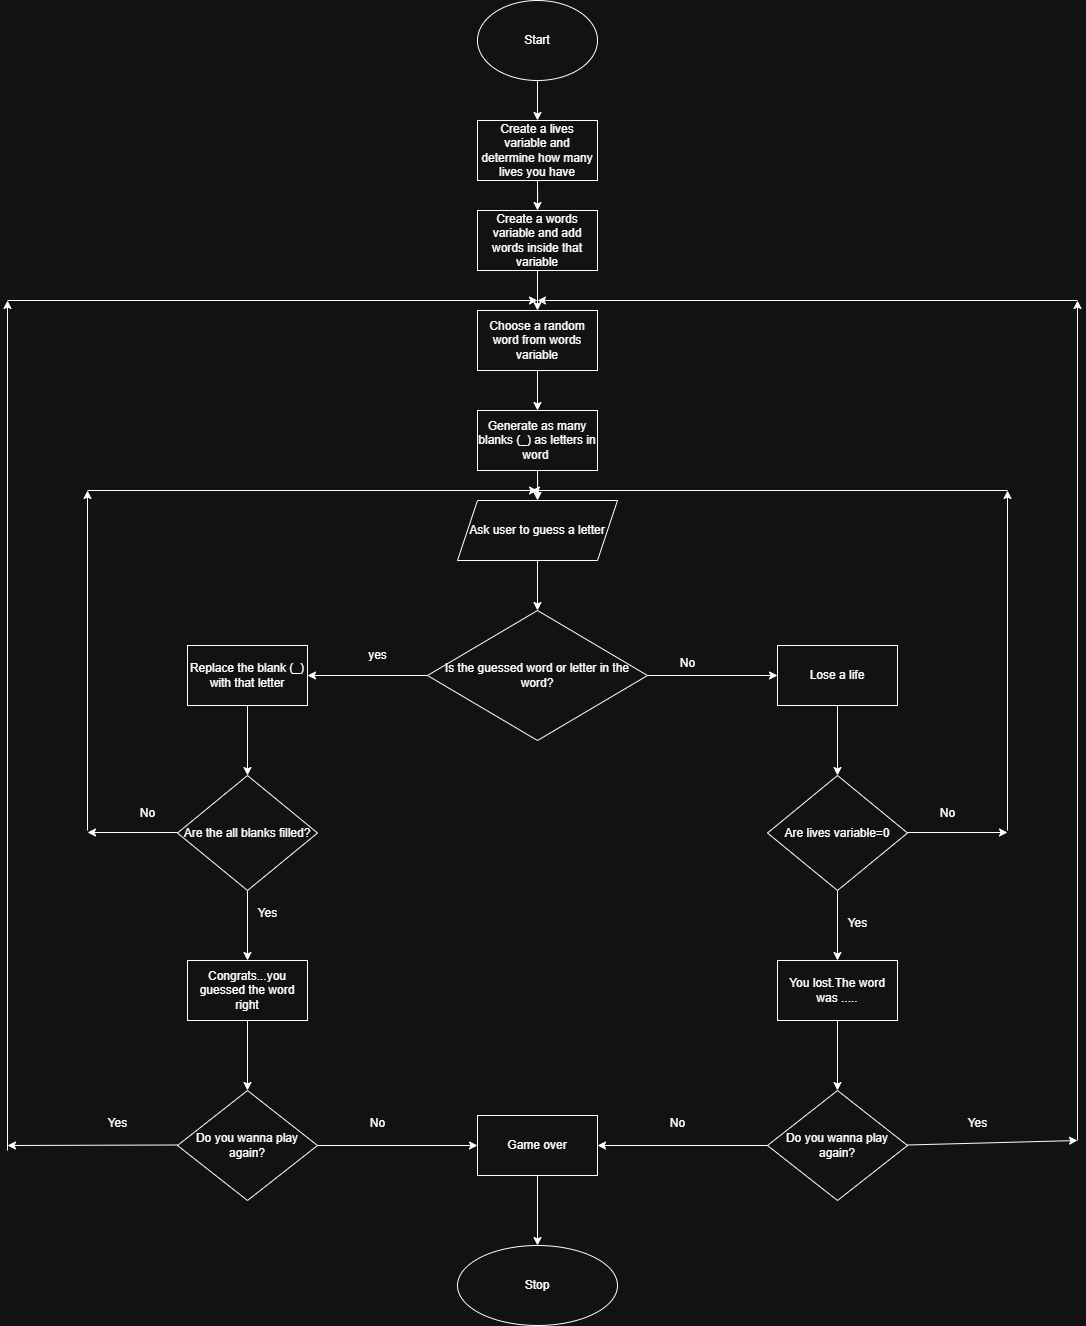

The diagram above was exported from draw.io. Its source (the exported page's mxGraphModel, read from the mxfile embedded in the PNG):
<mxGraphModel dx="1783" dy="413" grid="1" gridSize="10" guides="1" tooltips="1" connect="1" arrows="1" fold="1" page="1" pageScale="1" pageWidth="827" pageHeight="1169" math="0" shadow="0">
  <root>
    <mxCell id="0" />
    <mxCell id="1" parent="0" />
    <mxCell id="p_D5N9bghCRqLGKg_dTz-17" value="" style="edgeStyle=orthogonalEdgeStyle;rounded=0;orthogonalLoop=1;jettySize=auto;html=1;" parent="1" source="p_D5N9bghCRqLGKg_dTz-1" target="p_D5N9bghCRqLGKg_dTz-16" edge="1">
      <mxGeometry relative="1" as="geometry" />
    </mxCell>
    <mxCell id="p_D5N9bghCRqLGKg_dTz-1" value="Start" style="ellipse;whiteSpace=wrap;html=1;" parent="1" vertex="1">
      <mxGeometry x="360" width="120" height="80" as="geometry" />
    </mxCell>
    <mxCell id="p_D5N9bghCRqLGKg_dTz-5" value="" style="edgeStyle=orthogonalEdgeStyle;rounded=0;orthogonalLoop=1;jettySize=auto;html=1;" parent="1" source="p_D5N9bghCRqLGKg_dTz-2" target="p_D5N9bghCRqLGKg_dTz-4" edge="1">
      <mxGeometry relative="1" as="geometry" />
    </mxCell>
    <mxCell id="p_D5N9bghCRqLGKg_dTz-2" value="Choose a random word from words variable" style="whiteSpace=wrap;html=1;" parent="1" vertex="1">
      <mxGeometry x="360" y="310" width="120" height="60" as="geometry" />
    </mxCell>
    <mxCell id="p_D5N9bghCRqLGKg_dTz-7" value="" style="edgeStyle=orthogonalEdgeStyle;rounded=0;orthogonalLoop=1;jettySize=auto;html=1;" parent="1" source="p_D5N9bghCRqLGKg_dTz-4" target="p_D5N9bghCRqLGKg_dTz-6" edge="1">
      <mxGeometry relative="1" as="geometry" />
    </mxCell>
    <mxCell id="p_D5N9bghCRqLGKg_dTz-4" value="Generate as many blanks (_) as letters in word&amp;nbsp;" style="whiteSpace=wrap;html=1;" parent="1" vertex="1">
      <mxGeometry x="360" y="410" width="120" height="60" as="geometry" />
    </mxCell>
    <mxCell id="p_D5N9bghCRqLGKg_dTz-9" value="" style="edgeStyle=orthogonalEdgeStyle;rounded=0;orthogonalLoop=1;jettySize=auto;html=1;" parent="1" source="p_D5N9bghCRqLGKg_dTz-6" target="p_D5N9bghCRqLGKg_dTz-8" edge="1">
      <mxGeometry relative="1" as="geometry" />
    </mxCell>
    <mxCell id="p_D5N9bghCRqLGKg_dTz-6" value="Ask user to guess a letter" style="shape=parallelogram;perimeter=parallelogramPerimeter;whiteSpace=wrap;html=1;fixedSize=1;" parent="1" vertex="1">
      <mxGeometry x="340" y="500" width="160" height="60" as="geometry" />
    </mxCell>
    <mxCell id="p_D5N9bghCRqLGKg_dTz-11" value="" style="edgeStyle=orthogonalEdgeStyle;rounded=0;orthogonalLoop=1;jettySize=auto;html=1;" parent="1" source="p_D5N9bghCRqLGKg_dTz-8" target="p_D5N9bghCRqLGKg_dTz-10" edge="1">
      <mxGeometry relative="1" as="geometry" />
    </mxCell>
    <mxCell id="p_D5N9bghCRqLGKg_dTz-25" value="" style="edgeStyle=orthogonalEdgeStyle;rounded=0;orthogonalLoop=1;jettySize=auto;html=1;" parent="1" source="p_D5N9bghCRqLGKg_dTz-8" target="p_D5N9bghCRqLGKg_dTz-24" edge="1">
      <mxGeometry relative="1" as="geometry" />
    </mxCell>
    <mxCell id="p_D5N9bghCRqLGKg_dTz-8" value="Is the guessed word or letter in the word?" style="rhombus;whiteSpace=wrap;html=1;" parent="1" vertex="1">
      <mxGeometry x="310" y="610" width="220" height="130" as="geometry" />
    </mxCell>
    <mxCell id="p_D5N9bghCRqLGKg_dTz-28" value="" style="edgeStyle=orthogonalEdgeStyle;rounded=0;orthogonalLoop=1;jettySize=auto;html=1;" parent="1" source="p_D5N9bghCRqLGKg_dTz-10" target="p_D5N9bghCRqLGKg_dTz-27" edge="1">
      <mxGeometry relative="1" as="geometry" />
    </mxCell>
    <mxCell id="p_D5N9bghCRqLGKg_dTz-10" value="Replace the blank (_) with that letter" style="whiteSpace=wrap;html=1;" parent="1" vertex="1">
      <mxGeometry x="70" y="645" width="120" height="60" as="geometry" />
    </mxCell>
    <mxCell id="p_D5N9bghCRqLGKg_dTz-12" value="yes" style="text;html=1;align=center;verticalAlign=middle;resizable=0;points=[];autosize=1;strokeColor=none;fillColor=none;" parent="1" vertex="1">
      <mxGeometry x="240" y="640" width="40" height="30" as="geometry" />
    </mxCell>
    <mxCell id="p_D5N9bghCRqLGKg_dTz-22" value="" style="edgeStyle=orthogonalEdgeStyle;rounded=0;orthogonalLoop=1;jettySize=auto;html=1;" parent="1" source="p_D5N9bghCRqLGKg_dTz-16" target="p_D5N9bghCRqLGKg_dTz-21" edge="1">
      <mxGeometry relative="1" as="geometry" />
    </mxCell>
    <mxCell id="p_D5N9bghCRqLGKg_dTz-16" value="Create a lives variable and determine how many lives you have" style="rounded=0;whiteSpace=wrap;html=1;" parent="1" vertex="1">
      <mxGeometry x="360" y="120" width="120" height="60" as="geometry" />
    </mxCell>
    <mxCell id="p_D5N9bghCRqLGKg_dTz-23" value="" style="edgeStyle=orthogonalEdgeStyle;rounded=0;orthogonalLoop=1;jettySize=auto;html=1;" parent="1" source="p_D5N9bghCRqLGKg_dTz-21" target="p_D5N9bghCRqLGKg_dTz-2" edge="1">
      <mxGeometry relative="1" as="geometry" />
    </mxCell>
    <mxCell id="p_D5N9bghCRqLGKg_dTz-21" value="Create a words variable and add words inside that variable" style="whiteSpace=wrap;html=1;rounded=0;" parent="1" vertex="1">
      <mxGeometry x="360" y="210" width="120" height="60" as="geometry" />
    </mxCell>
    <mxCell id="p_D5N9bghCRqLGKg_dTz-43" value="" style="edgeStyle=orthogonalEdgeStyle;rounded=0;orthogonalLoop=1;jettySize=auto;html=1;" parent="1" source="p_D5N9bghCRqLGKg_dTz-24" target="p_D5N9bghCRqLGKg_dTz-42" edge="1">
      <mxGeometry relative="1" as="geometry" />
    </mxCell>
    <mxCell id="p_D5N9bghCRqLGKg_dTz-24" value="Lose a life" style="whiteSpace=wrap;html=1;" parent="1" vertex="1">
      <mxGeometry x="660" y="645" width="120" height="60" as="geometry" />
    </mxCell>
    <mxCell id="p_D5N9bghCRqLGKg_dTz-26" value="No" style="text;html=1;align=center;verticalAlign=middle;resizable=0;points=[];autosize=1;strokeColor=none;fillColor=none;" parent="1" vertex="1">
      <mxGeometry x="550" y="648" width="40" height="30" as="geometry" />
    </mxCell>
    <mxCell id="p_D5N9bghCRqLGKg_dTz-40" value="" style="edgeStyle=orthogonalEdgeStyle;rounded=0;orthogonalLoop=1;jettySize=auto;html=1;" parent="1" source="p_D5N9bghCRqLGKg_dTz-27" target="p_D5N9bghCRqLGKg_dTz-39" edge="1">
      <mxGeometry relative="1" as="geometry" />
    </mxCell>
    <mxCell id="p_D5N9bghCRqLGKg_dTz-27" value="Are the all blanks filled?" style="rhombus;whiteSpace=wrap;html=1;" parent="1" vertex="1">
      <mxGeometry x="60" y="775" width="140" height="115" as="geometry" />
    </mxCell>
    <mxCell id="p_D5N9bghCRqLGKg_dTz-35" value="" style="edgeStyle=none;orthogonalLoop=1;jettySize=auto;html=1;rounded=0;" parent="1" edge="1">
      <mxGeometry width="100" relative="1" as="geometry">
        <mxPoint x="60" y="832" as="sourcePoint" />
        <mxPoint x="-30" y="832" as="targetPoint" />
        <Array as="points" />
      </mxGeometry>
    </mxCell>
    <mxCell id="p_D5N9bghCRqLGKg_dTz-36" value="" style="edgeStyle=none;orthogonalLoop=1;jettySize=auto;html=1;rounded=0;" parent="1" edge="1">
      <mxGeometry width="100" relative="1" as="geometry">
        <mxPoint x="-30" y="830" as="sourcePoint" />
        <mxPoint x="-30" y="490" as="targetPoint" />
        <Array as="points" />
      </mxGeometry>
    </mxCell>
    <mxCell id="p_D5N9bghCRqLGKg_dTz-37" value="" style="edgeStyle=none;orthogonalLoop=1;jettySize=auto;html=1;rounded=0;" parent="1" edge="1">
      <mxGeometry width="100" relative="1" as="geometry">
        <mxPoint x="-30" y="490" as="sourcePoint" />
        <mxPoint x="420" y="490" as="targetPoint" />
        <Array as="points" />
      </mxGeometry>
    </mxCell>
    <mxCell id="p_D5N9bghCRqLGKg_dTz-38" value="No" style="text;html=1;align=center;verticalAlign=middle;resizable=0;points=[];autosize=1;strokeColor=none;fillColor=none;" parent="1" vertex="1">
      <mxGeometry x="10" y="798" width="40" height="30" as="geometry" />
    </mxCell>
    <mxCell id="p_D5N9bghCRqLGKg_dTz-53" value="" style="edgeStyle=orthogonalEdgeStyle;rounded=0;orthogonalLoop=1;jettySize=auto;html=1;" parent="1" source="p_D5N9bghCRqLGKg_dTz-39" target="p_D5N9bghCRqLGKg_dTz-52" edge="1">
      <mxGeometry relative="1" as="geometry" />
    </mxCell>
    <mxCell id="p_D5N9bghCRqLGKg_dTz-39" value="Congrats...you guessed the word right" style="whiteSpace=wrap;html=1;" parent="1" vertex="1">
      <mxGeometry x="70" y="960" width="120" height="60" as="geometry" />
    </mxCell>
    <mxCell id="p_D5N9bghCRqLGKg_dTz-41" value="Yes" style="text;html=1;align=center;verticalAlign=middle;resizable=0;points=[];autosize=1;strokeColor=none;fillColor=none;" parent="1" vertex="1">
      <mxGeometry x="130" y="898" width="40" height="30" as="geometry" />
    </mxCell>
    <mxCell id="p_D5N9bghCRqLGKg_dTz-49" value="" style="edgeStyle=orthogonalEdgeStyle;rounded=0;orthogonalLoop=1;jettySize=auto;html=1;" parent="1" source="p_D5N9bghCRqLGKg_dTz-42" target="p_D5N9bghCRqLGKg_dTz-48" edge="1">
      <mxGeometry relative="1" as="geometry" />
    </mxCell>
    <mxCell id="p_D5N9bghCRqLGKg_dTz-42" value="Are lives variable=0" style="rhombus;whiteSpace=wrap;html=1;" parent="1" vertex="1">
      <mxGeometry x="650" y="775" width="140" height="115" as="geometry" />
    </mxCell>
    <mxCell id="p_D5N9bghCRqLGKg_dTz-44" value="" style="edgeStyle=none;orthogonalLoop=1;jettySize=auto;html=1;rounded=0;" parent="1" edge="1">
      <mxGeometry width="100" relative="1" as="geometry">
        <mxPoint x="790" y="832" as="sourcePoint" />
        <mxPoint x="890" y="832" as="targetPoint" />
        <Array as="points" />
      </mxGeometry>
    </mxCell>
    <mxCell id="p_D5N9bghCRqLGKg_dTz-45" value="" style="edgeStyle=none;orthogonalLoop=1;jettySize=auto;html=1;rounded=0;" parent="1" edge="1">
      <mxGeometry width="100" relative="1" as="geometry">
        <mxPoint x="890" y="830" as="sourcePoint" />
        <mxPoint x="890" y="490" as="targetPoint" />
        <Array as="points" />
      </mxGeometry>
    </mxCell>
    <mxCell id="p_D5N9bghCRqLGKg_dTz-46" value="" style="edgeStyle=none;orthogonalLoop=1;jettySize=auto;html=1;rounded=0;" parent="1" edge="1">
      <mxGeometry width="100" relative="1" as="geometry">
        <mxPoint x="890" y="490" as="sourcePoint" />
        <mxPoint x="414" y="490" as="targetPoint" />
        <Array as="points" />
      </mxGeometry>
    </mxCell>
    <mxCell id="p_D5N9bghCRqLGKg_dTz-47" value="No" style="text;html=1;align=center;verticalAlign=middle;resizable=0;points=[];autosize=1;strokeColor=none;fillColor=none;" parent="1" vertex="1">
      <mxGeometry x="810" y="798" width="40" height="30" as="geometry" />
    </mxCell>
    <mxCell id="p_D5N9bghCRqLGKg_dTz-64" value="" style="edgeStyle=orthogonalEdgeStyle;rounded=0;orthogonalLoop=1;jettySize=auto;html=1;" parent="1" source="p_D5N9bghCRqLGKg_dTz-48" target="p_D5N9bghCRqLGKg_dTz-63" edge="1">
      <mxGeometry relative="1" as="geometry" />
    </mxCell>
    <mxCell id="p_D5N9bghCRqLGKg_dTz-48" value="You lost.The word was ....." style="whiteSpace=wrap;html=1;" parent="1" vertex="1">
      <mxGeometry x="660" y="960" width="120" height="60" as="geometry" />
    </mxCell>
    <mxCell id="p_D5N9bghCRqLGKg_dTz-59" value="" style="edgeStyle=orthogonalEdgeStyle;rounded=0;orthogonalLoop=1;jettySize=auto;html=1;" parent="1" source="p_D5N9bghCRqLGKg_dTz-52" target="p_D5N9bghCRqLGKg_dTz-58" edge="1">
      <mxGeometry relative="1" as="geometry" />
    </mxCell>
    <mxCell id="p_D5N9bghCRqLGKg_dTz-52" value="Do you wanna play again?" style="rhombus;whiteSpace=wrap;html=1;" parent="1" vertex="1">
      <mxGeometry x="60" y="1090" width="140" height="110" as="geometry" />
    </mxCell>
    <mxCell id="p_D5N9bghCRqLGKg_dTz-54" value="" style="edgeStyle=none;orthogonalLoop=1;jettySize=auto;html=1;rounded=0;" parent="1" edge="1">
      <mxGeometry width="100" relative="1" as="geometry">
        <mxPoint x="60" y="1144.5" as="sourcePoint" />
        <mxPoint x="-110" y="1145" as="targetPoint" />
        <Array as="points" />
      </mxGeometry>
    </mxCell>
    <mxCell id="p_D5N9bghCRqLGKg_dTz-55" value="" style="edgeStyle=none;orthogonalLoop=1;jettySize=auto;html=1;rounded=0;" parent="1" edge="1">
      <mxGeometry width="100" relative="1" as="geometry">
        <mxPoint x="-110" y="1150" as="sourcePoint" />
        <mxPoint x="-110" y="300" as="targetPoint" />
        <Array as="points" />
      </mxGeometry>
    </mxCell>
    <mxCell id="p_D5N9bghCRqLGKg_dTz-56" value="" style="edgeStyle=none;orthogonalLoop=1;jettySize=auto;html=1;rounded=0;" parent="1" edge="1">
      <mxGeometry width="100" relative="1" as="geometry">
        <mxPoint x="-110" y="300" as="sourcePoint" />
        <mxPoint x="420" y="300" as="targetPoint" />
        <Array as="points" />
      </mxGeometry>
    </mxCell>
    <mxCell id="p_D5N9bghCRqLGKg_dTz-57" value="Yes" style="text;html=1;align=center;verticalAlign=middle;resizable=0;points=[];autosize=1;strokeColor=none;fillColor=none;" parent="1" vertex="1">
      <mxGeometry x="-20" y="1108" width="40" height="30" as="geometry" />
    </mxCell>
    <mxCell id="p_D5N9bghCRqLGKg_dTz-62" value="" style="edgeStyle=orthogonalEdgeStyle;rounded=0;orthogonalLoop=1;jettySize=auto;html=1;" parent="1" source="p_D5N9bghCRqLGKg_dTz-58" target="p_D5N9bghCRqLGKg_dTz-61" edge="1">
      <mxGeometry relative="1" as="geometry" />
    </mxCell>
    <mxCell id="p_D5N9bghCRqLGKg_dTz-58" value="Game over" style="whiteSpace=wrap;html=1;" parent="1" vertex="1">
      <mxGeometry x="360" y="1115" width="120" height="60" as="geometry" />
    </mxCell>
    <mxCell id="p_D5N9bghCRqLGKg_dTz-60" value="No" style="text;html=1;align=center;verticalAlign=middle;resizable=0;points=[];autosize=1;strokeColor=none;fillColor=none;" parent="1" vertex="1">
      <mxGeometry x="240" y="1108" width="40" height="30" as="geometry" />
    </mxCell>
    <mxCell id="p_D5N9bghCRqLGKg_dTz-61" value="Stop" style="ellipse;whiteSpace=wrap;html=1;" parent="1" vertex="1">
      <mxGeometry x="340" y="1245" width="160" height="80" as="geometry" />
    </mxCell>
    <mxCell id="p_D5N9bghCRqLGKg_dTz-63" value="Do you wanna play again?" style="rhombus;whiteSpace=wrap;html=1;" parent="1" vertex="1">
      <mxGeometry x="650" y="1090" width="140" height="110" as="geometry" />
    </mxCell>
    <mxCell id="p_D5N9bghCRqLGKg_dTz-66" value="" style="edgeStyle=none;orthogonalLoop=1;jettySize=auto;html=1;rounded=0;" parent="1" edge="1">
      <mxGeometry width="100" relative="1" as="geometry">
        <mxPoint x="790" y="1144.5" as="sourcePoint" />
        <mxPoint x="960" y="1140" as="targetPoint" />
        <Array as="points" />
      </mxGeometry>
    </mxCell>
    <mxCell id="p_D5N9bghCRqLGKg_dTz-67" value="" style="edgeStyle=none;orthogonalLoop=1;jettySize=auto;html=1;rounded=0;" parent="1" edge="1">
      <mxGeometry width="100" relative="1" as="geometry">
        <mxPoint x="960" y="1140" as="sourcePoint" />
        <mxPoint x="960" y="300" as="targetPoint" />
        <Array as="points" />
      </mxGeometry>
    </mxCell>
    <mxCell id="p_D5N9bghCRqLGKg_dTz-68" value="" style="edgeStyle=none;orthogonalLoop=1;jettySize=auto;html=1;rounded=0;" parent="1" edge="1">
      <mxGeometry width="100" relative="1" as="geometry">
        <mxPoint x="960" y="300" as="sourcePoint" />
        <mxPoint x="420" y="300" as="targetPoint" />
        <Array as="points" />
      </mxGeometry>
    </mxCell>
    <mxCell id="p_D5N9bghCRqLGKg_dTz-69" value="Yes" style="text;html=1;align=center;verticalAlign=middle;resizable=0;points=[];autosize=1;strokeColor=none;fillColor=none;" parent="1" vertex="1">
      <mxGeometry x="840" y="1108" width="40" height="30" as="geometry" />
    </mxCell>
    <mxCell id="p_D5N9bghCRqLGKg_dTz-70" value="" style="edgeStyle=none;orthogonalLoop=1;jettySize=auto;html=1;rounded=0;entryX=1;entryY=0.5;entryDx=0;entryDy=0;exitX=0;exitY=0.5;exitDx=0;exitDy=0;" parent="1" source="p_D5N9bghCRqLGKg_dTz-63" target="p_D5N9bghCRqLGKg_dTz-58" edge="1">
      <mxGeometry width="100" relative="1" as="geometry">
        <mxPoint x="630" y="1145" as="sourcePoint" />
        <mxPoint x="550" y="1115" as="targetPoint" />
        <Array as="points" />
      </mxGeometry>
    </mxCell>
    <mxCell id="p_D5N9bghCRqLGKg_dTz-71" value="No" style="text;html=1;align=center;verticalAlign=middle;resizable=0;points=[];autosize=1;strokeColor=none;fillColor=none;" parent="1" vertex="1">
      <mxGeometry x="540" y="1108" width="40" height="30" as="geometry" />
    </mxCell>
    <mxCell id="p_D5N9bghCRqLGKg_dTz-72" value="Yes" style="text;html=1;align=center;verticalAlign=middle;resizable=0;points=[];autosize=1;strokeColor=none;fillColor=none;" parent="1" vertex="1">
      <mxGeometry x="720" y="908" width="40" height="30" as="geometry" />
    </mxCell>
  </root>
</mxGraphModel>